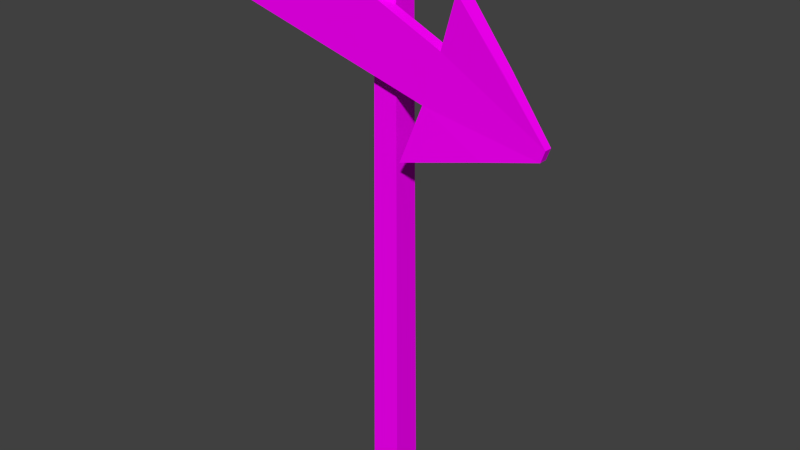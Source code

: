 # Source: arrow.blend  (saved by Blender 2.72.0; exported with 4.5.12 LTS)
import bpy
from mathutils import Matrix  # noqa: F401  (used for matrix-valued properties, if any)

bpy.ops.wm.read_factory_settings(use_empty=True)
scene = bpy.context.scene
scene.name = 'Scene'

# ---- collections
col_collection_1 = bpy.data.collections.new('Collection 1'); scene.collection.children.link(col_collection_1)

# ---- images (referenced by path relative to the original .blend; pixels are not part of the script)
import os
ASSET_DIR = os.environ.get("B2B_ASSET_DIR", "")  # directory of the original .blend (textures are referenced by path, not embedded)
HERE = os.path.dirname(os.path.abspath(__file__))  # packed textures are extracted next to this script under _unpacked/

def load_image(name, relpath, width, height, colorspace="sRGB"):
    """Load a texture the original file referenced (path relative to the .blend, or extracted next to this script)."""
    p = next((c for c in (os.path.join(HERE, relpath), os.path.join(ASSET_DIR, relpath)) if relpath and os.path.exists(c)), "")
    if p:
        img = bpy.data.images.load(p, check_existing=True)
        img.name = name
    else:  # same state as the original file: an image datablock whose file is absent (Cycles renders it pink)
        img = bpy.data.images.new(name, width, height)
        img.source = "FILE"
        img.filepath = "//" + (relpath or name)
    img.colorspace_settings.name = colorspace
    return img
img_arrow_texture = load_image('arrow_texture', 'arrow_texture.png', 1024, 1024, 'sRGB')

# ---- materials (node trees are filled in below, after node groups)
mat_arrow_material = bpy.data.materials.new('arrow_material')
mat_arrow_material.alpha_threshold = 0.0
mat_arrow_material.roughness = 0.5

# ---- material node trees
mat_arrow_material.use_nodes = True; mat_arrow_material.node_tree.nodes.clear()
_N = mat_arrow_material.node_tree.nodes; _L = mat_arrow_material.node_tree.links
n0 = _N.new('ShaderNodeBsdfDiffuse'); n0.name = 'Diffuse BSDF'; n0.location = (10, 300)
n1 = _N.new('ShaderNodeOutputMaterial'); n1.name = 'Material Output'; n1.location = (412, 289)
n2 = _N.new('ShaderNodeTexImage'); n2.name = 'Image Texture'; n2.location = (-396, 328)
n2.width = 140
n2.image = img_arrow_texture
_L.new(n0.outputs[0], n1.inputs[0])
_L.new(n2.outputs[0], n0.inputs[0])
n1.is_active_output = True

# ---- world
world_world = bpy.data.worlds.new('World'); scene.world = world_world
world_world.color = (0.05088, 0.05088, 0.05088)
world_world.use_sun_shadow = False
world_world.sun_shadow_jitter_overblur = 0.0
world_world.cycles.sampling_method = 'MANUAL'
world_world.cycles.sample_map_resolution = 256

# ---- meshes
me_cube_001 = bpy.data.meshes.new('Cube.001')
me_cube_001.from_pydata([(-0.1189, -0.1189, -0.00266), (-0.1189, 0.1189, -0.00266), (0.1189, 0.1189, -0.00266), (0.1189, -0.1189, -0.00266), (-0.09113, -0.09113, 4.21), (-0.09113, 0.09113, 4.21), (0.09113, 0.09113, 4.21), (0.09113, -0.09113, 4.21), (-1.172, -0.1949, 3.56), (-1.172, -0.1021, 3.56), (0.4001, -0.1021, 3.141), (0.4001, -0.1949, 3.141), (-0.9378, -0.1949, 4.214), (-0.9378, -0.1021, 4.214), (0.5425, -0.1021, 3.538), (0.5425, -0.1949, 3.538), (0.8803, -0.1021, 2.87), (0.8803, -0.1949, 2.87), (1.026, -0.1019, 3.5), (1.026, -0.1947, 3.5), (0.2216, -0.2121, 2.689), (0.2216, -0.08503, 2.689), (0.6701, -0.2121, 3.94), (0.6701, -0.08503, 3.94), (1.349, -0.1176, 3.073), (1.317, -0.1176, 2.985), (1.349, -0.1795, 3.073), (1.317, -0.1795, 2.985)], [], [(4, 5, 1, 0), (5, 6, 2, 1), (6, 7, 3, 2), (7, 4, 0, 3), (0, 1, 2, 3), (7, 6, 5, 4), (12, 13, 9, 8), (13, 14, 10, 9), (20, 21, 16, 17), (15, 12, 8, 11), (8, 9, 10, 11), (15, 14, 13, 12), (25, 27, 17, 16), (23, 22, 19, 18), (21, 10, 25, 16), (11, 10, 21, 20), (24, 26, 27, 25), (14, 15, 22, 23), (18, 19, 26, 24), (15, 11, 27, 26), (11, 20, 17, 27), (10, 14, 24, 25), (22, 15, 26, 19), (14, 23, 18, 24)])
_uv = me_cube_001.uv_layers.new(name='UVMap')
_uv.uv.foreach_set('vector', [0.9168, 0.0, 0.9669, 0.0, 0.9745, 0.9683, 0.9092, 0.9683, 0.7863, 0.0, 0.8363, 0.0, 0.8439, 1.0, 0.7786, 1.0, 0.8515, 0.0, 0.9016, 0.0, 0.9092, 0.9847, 0.8439, 0.9847, 0.7209, 0.0, 0.7709, 0.0, 0.7786, 1.0, 0.7133, 1.0, 0.3469, 0.7822, 0.3469, 0.7257, 0.4121, 0.7257, 0.4121, 0.7822, 0.7597, 0.6583, 0.7597, 0.7016, 0.7175, 0.7016, 0.7175, 0.6583, 0.09524, 0.7728, 0.06976, 0.7728, 0.06976, 0.6085, 0.09524, 0.6085, 0.1703, 0.6085, 0.1121, 0.2256, 0.2254, 0.2042, 0.3566, 0.5735, 0.03488, 0.8727, 0.0, 0.8727, 0.004698, 0.7138, 0.03018, 0.7138, 0.4652, 0.3841, 0.5182, 0.001769, 0.7039, 0.04012, 0.5781, 0.4074, 0.9745, 0.3826, 1.0, 0.3826, 1.0, 0.7484, 0.9745, 0.7484, 1.0, 0.3826, 0.9745, 0.3826, 0.9745, 0.0, 1.0, 0.0, 0.00894, 0.6085, 0.02594, 0.6085, 0.03018, 0.7138, 0.004698, 0.7138, 0.06976, 0.8547, 0.03488, 0.8547, 0.03965, 0.7273, 0.06513, 0.7273, 0.3566, 0.1833, 0.2254, 0.2042, 0.1283, 0.0, 0.2187, 0.07347, 0.09994, 0.6085, 0.1254, 0.6085, 0.1301, 0.7231, 0.09524, 0.7231, 0.2724, 0.6085, 0.2894, 0.6085, 0.2894, 0.6305, 0.2724, 0.6305, 0.2, 0.6085, 0.2255, 0.6085, 0.2302, 0.7085, 0.1953, 0.7085, 0.06513, 0.7273, 0.03965, 0.7273, 0.04382, 0.6085, 0.06082, 0.6085, 0.4652, 0.3841, 0.5781, 0.4074, 0.4774, 0.6099, 0.4523, 0.6047, 0.5781, 0.4074, 0.7089, 0.4306, 0.569, 0.5381, 0.4774, 0.6099, 0.2254, 0.2042, 0.1121, 0.2256, 0.1031, 0.004742, 0.1283, 0.0, 0.3535, 0.3572, 0.4652, 0.3841, 0.4523, 0.6047, 0.4021, 0.4853, 0.1121, 0.2256, 0.0, 0.2505, 0.05079, 0.1233, 0.1031, 0.004742])
me_cube_001.materials.append(mat_arrow_material)
me_cube_001.use_remesh_preserve_volume = False
me_cube_001.use_remesh_preserve_attributes = False
me_cube_001.use_mirror_vertex_groups = False
me_cube_001.update()

# ---- objects
ob_arrow = bpy.data.objects.new('Arrow', me_cube_001)

# ---- transforms, parenting, visibility, modifiers, constraints
ob_arrow.location = (0.0, 0.0, 0.0)
ob_arrow.lineart.crease_threshold = 0.0

# ---- collection membership
col_collection_1.objects.link(ob_arrow)

# ---- scene / render settings (as saved in the file)
scene.frame_start = 1; scene.frame_end = 250; scene.frame_set(1)
scene.render.engine = 'CYCLES'
scene.render.resolution_percentage = 50
scene.render.dither_intensity = 0.0
scene.cycles.use_denoising = False
scene.cycles.samples = 10
scene.cycles.sampling_pattern = 'TABULATED_SOBOL'
scene.cycles.light_sampling_threshold = 0.0
scene.cycles.use_adaptive_sampling = False
scene.cycles.use_light_tree = False
scene.cycles.blur_glossy = 0.0
scene.cycles.pixel_filter_type = 'GAUSSIAN'
scene.cycles.sample_clamp_indirect = 0.0
scene.view_settings.view_transform = 'Standard'
bpy.context.view_layer.update()

# ---- added for rendering (the .blend has no active camera and no usable light): camera, sun
cam_auto = bpy.data.cameras.new('AutoCamera')
cam_auto.lens = 50.0
cam_auto.sensor_width = 36.0
cam_auto.clip_end = 1000.0
ob_auto_camera = bpy.data.objects.new('AutoCamera', cam_auto)
scene.collection.objects.link(ob_auto_camera)
ob_auto_camera.location = (4.64354, -5.51287, 5.74963)
ob_auto_camera.rotation_euler = (1.09748, -7.21219e-08, 0.694738)
scene.camera = ob_auto_camera
light_auto_sun = bpy.data.lights.new('AutoSun', 'SUN')
light_auto_sun.energy = 3.0
light_auto_sun.angle = 0.0523599
ob_auto_sun = bpy.data.objects.new('AutoSun', light_auto_sun)
scene.collection.objects.link(ob_auto_sun)
ob_auto_sun.rotation_euler = (0.872665, 0.174533, 0.523599)
bpy.context.view_layer.update()

